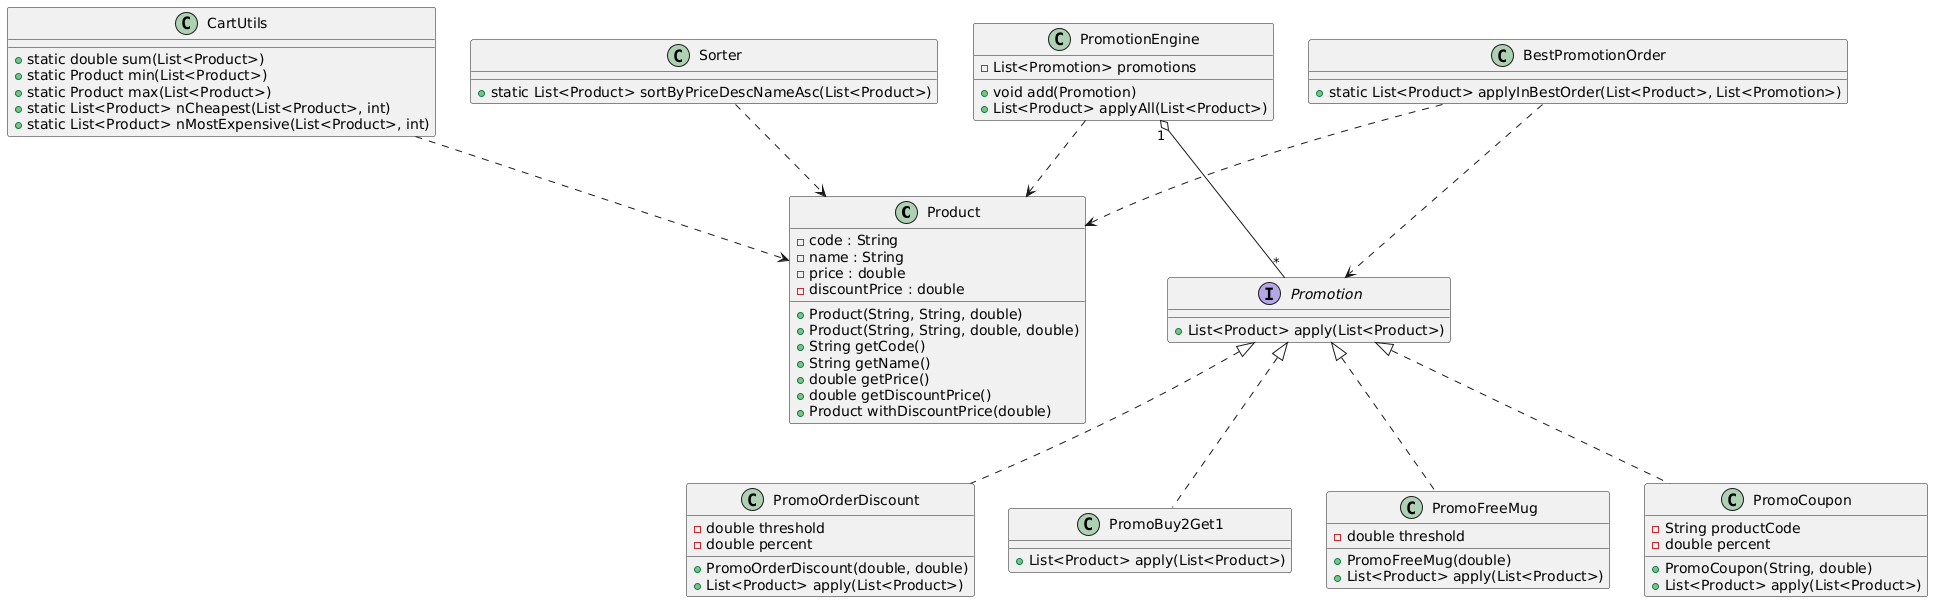

The diagram above was rendered by PlantUML. Its source (embedded in the PNG):
@startuml
class Product {
  - code : String
  - name : String
  - price : double
  - discountPrice : double
  + Product(String, String, double)
  + Product(String, String, double, double)
  + String getCode()
  + String getName()
  + double getPrice()
  + double getDiscountPrice()
  + Product withDiscountPrice(double)
}

interface Promotion {
  + List<Product> apply(List<Product>)
}

class PromoOrderDiscount {
  - double threshold
  - double percent
  + PromoOrderDiscount(double, double)
  + List<Product> apply(List<Product>)
}

class PromoBuy2Get1 {
  + List<Product> apply(List<Product>)
}

class PromoFreeMug {
  - double threshold
  + PromoFreeMug(double)
  + List<Product> apply(List<Product>)
}

class PromoCoupon {
  - String productCode
  - double percent
  + PromoCoupon(String, double)
  + List<Product> apply(List<Product>)
}

class PromotionEngine {
  - List<Promotion> promotions
  + void add(Promotion)
  + List<Product> applyAll(List<Product>)
}

class BestPromotionOrder {
  + static List<Product> applyInBestOrder(List<Product>, List<Promotion>)
}

class CartUtils {
  + static double sum(List<Product>)
  + static Product min(List<Product>)
  + static Product max(List<Product>)
  + static List<Product> nCheapest(List<Product>, int)
  + static List<Product> nMostExpensive(List<Product>, int)
}

class Sorter {
  + static List<Product> sortByPriceDescNameAsc(List<Product>)
}

Promotion <|.. PromoOrderDiscount
Promotion <|.. PromoBuy2Get1
Promotion <|.. PromoFreeMug
Promotion <|.. PromoCoupon

PromotionEngine "1" o-- "*" Promotion
PromotionEngine ..> Product
CartUtils ..> Product
Sorter ..> Product
BestPromotionOrder ..> Promotion
BestPromotionOrder ..> Product
@enduml